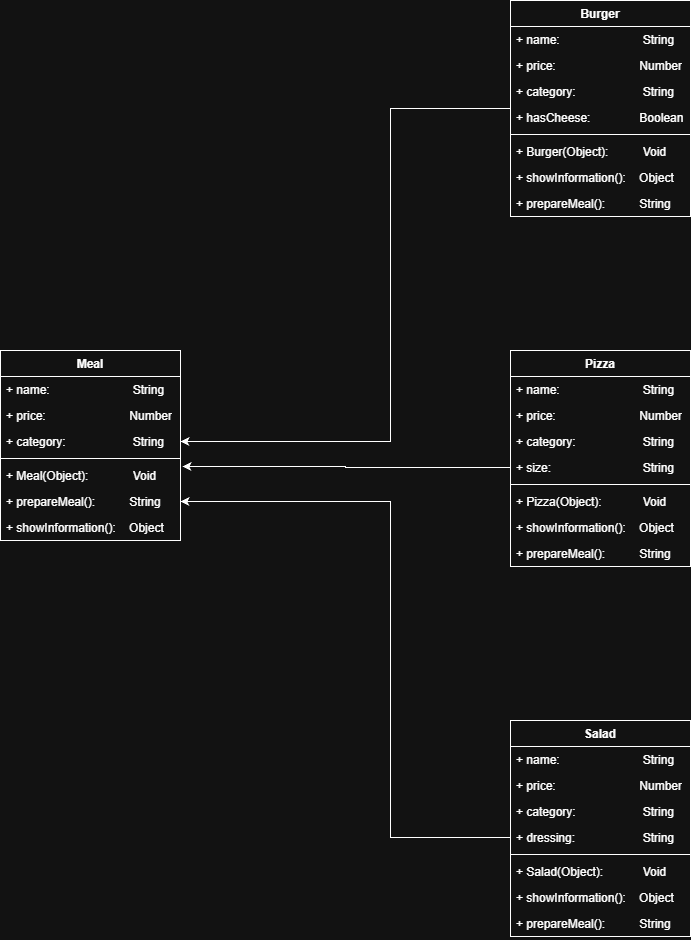

The diagram above was exported from draw.io. Its source (the exported page's mxGraphModel, read from the mxfile embedded in the PNG):
<mxGraphModel dx="748" dy="457" grid="1" gridSize="10" guides="1" tooltips="1" connect="1" arrows="1" fold="1" page="1" pageScale="1" pageWidth="850" pageHeight="1100" math="0" shadow="0">
  <root>
    <mxCell id="0" />
    <mxCell id="1" parent="0" />
    <mxCell id="X2e2YQsAprJej15sWGE5-1" parent="1" style="swimlane;fontStyle=1;align=center;verticalAlign=top;childLayout=stackLayout;horizontal=1;startSize=26;horizontalStack=0;resizeParent=1;resizeParentMax=0;resizeLast=0;collapsible=1;marginBottom=0;whiteSpace=wrap;html=1;" value="Meal" vertex="1">
      <mxGeometry height="190" width="180" x="130" y="350" as="geometry" />
    </mxCell>
    <mxCell id="X2e2YQsAprJej15sWGE5-2" parent="X2e2YQsAprJej15sWGE5-1" style="text;strokeColor=none;fillColor=none;align=left;verticalAlign=top;spacingLeft=4;spacingRight=4;overflow=hidden;rotatable=0;points=[[0,0.5],[1,0.5]];portConstraint=eastwest;whiteSpace=wrap;html=1;" value="+ name: &lt;span style=&quot;white-space: pre;&quot;&gt;&#09;&lt;/span&gt;&lt;span style=&quot;white-space: pre;&quot;&gt;&#09;&lt;/span&gt;&lt;span style=&quot;white-space: pre;&quot;&gt;&#09;&amp;nbsp;&lt;/span&gt;&amp;nbsp; &amp;nbsp; &amp;nbsp;String" vertex="1">
      <mxGeometry height="26" width="180" y="26" as="geometry" />
    </mxCell>
    <mxCell id="u9WsMU3R4TGZfhrt9hnx-1" parent="X2e2YQsAprJej15sWGE5-1" style="text;strokeColor=none;fillColor=none;align=left;verticalAlign=top;spacingLeft=4;spacingRight=4;overflow=hidden;rotatable=0;points=[[0,0.5],[1,0.5]];portConstraint=eastwest;whiteSpace=wrap;html=1;" value="+ price: &lt;span style=&quot;white-space: pre;&quot;&gt;&#09;&lt;/span&gt;&lt;span style=&quot;white-space: pre;&quot;&gt;&#09;&lt;/span&gt;&lt;span style=&quot;white-space: pre;&quot;&gt;&#09;&lt;/span&gt;&amp;nbsp; &amp;nbsp; &amp;nbsp;Number" vertex="1">
      <mxGeometry height="26" width="180" y="52" as="geometry" />
    </mxCell>
    <mxCell id="u9WsMU3R4TGZfhrt9hnx-2" parent="X2e2YQsAprJej15sWGE5-1" style="text;strokeColor=none;fillColor=none;align=left;verticalAlign=top;spacingLeft=4;spacingRight=4;overflow=hidden;rotatable=0;points=[[0,0.5],[1,0.5]];portConstraint=eastwest;whiteSpace=wrap;html=1;" value="+ category: &lt;span style=&quot;white-space: pre;&quot;&gt;&#09;&lt;span style=&quot;white-space: pre;&quot;&gt;&#09;&lt;/span&gt;      String&lt;/span&gt;" vertex="1">
      <mxGeometry height="26" width="180" y="78" as="geometry" />
    </mxCell>
    <mxCell id="X2e2YQsAprJej15sWGE5-3" parent="X2e2YQsAprJej15sWGE5-1" style="line;strokeWidth=1;fillColor=none;align=left;verticalAlign=middle;spacingTop=-1;spacingLeft=3;spacingRight=3;rotatable=0;labelPosition=right;points=[];portConstraint=eastwest;strokeColor=inherit;" value="" vertex="1">
      <mxGeometry height="8" width="180" y="104" as="geometry" />
    </mxCell>
    <mxCell id="X2e2YQsAprJej15sWGE5-4" parent="X2e2YQsAprJej15sWGE5-1" style="text;strokeColor=none;fillColor=none;align=left;verticalAlign=top;spacingLeft=4;spacingRight=4;overflow=hidden;rotatable=0;points=[[0,0.5],[1,0.5]];portConstraint=eastwest;whiteSpace=wrap;html=1;" value="+ Meal(Object): &lt;span style=&quot;white-space: pre;&quot;&gt;&#09;&lt;/span&gt;&amp;nbsp; &amp;nbsp; &amp;nbsp; Void" vertex="1">
      <mxGeometry height="26" width="180" y="112" as="geometry" />
    </mxCell>
    <mxCell id="u9WsMU3R4TGZfhrt9hnx-3" parent="X2e2YQsAprJej15sWGE5-1" style="text;strokeColor=none;fillColor=none;align=left;verticalAlign=top;spacingLeft=4;spacingRight=4;overflow=hidden;rotatable=0;points=[[0,0.5],[1,0.5]];portConstraint=eastwest;whiteSpace=wrap;html=1;" value="+ prepareMeal(): &lt;span style=&quot;white-space: pre;&quot;&gt;&#09;&lt;/span&gt;&amp;nbsp; &amp;nbsp; &amp;nbsp;String" vertex="1">
      <mxGeometry height="26" width="180" y="138" as="geometry" />
    </mxCell>
    <mxCell id="u9WsMU3R4TGZfhrt9hnx-4" parent="X2e2YQsAprJej15sWGE5-1" style="text;strokeColor=none;fillColor=none;align=left;verticalAlign=top;spacingLeft=4;spacingRight=4;overflow=hidden;rotatable=0;points=[[0,0.5],[1,0.5]];portConstraint=eastwest;whiteSpace=wrap;html=1;" value="+ showInformation():&amp;nbsp; &amp;nbsp; Object" vertex="1">
      <mxGeometry height="26" width="180" y="164" as="geometry" />
    </mxCell>
    <mxCell id="u9WsMU3R4TGZfhrt9hnx-40" edge="1" parent="1" source="u9WsMU3R4TGZfhrt9hnx-5" style="edgeStyle=orthogonalEdgeStyle;rounded=0;orthogonalLoop=1;jettySize=auto;html=1;entryX=1;entryY=0.5;entryDx=0;entryDy=0;" target="u9WsMU3R4TGZfhrt9hnx-2">
      <mxGeometry relative="1" as="geometry">
        <Array as="points">
          <mxPoint x="520" y="108" />
          <mxPoint x="520" y="441" />
        </Array>
      </mxGeometry>
    </mxCell>
    <mxCell id="u9WsMU3R4TGZfhrt9hnx-5" parent="1" style="swimlane;fontStyle=1;align=center;verticalAlign=top;childLayout=stackLayout;horizontal=1;startSize=26;horizontalStack=0;resizeParent=1;resizeParentMax=0;resizeLast=0;collapsible=1;marginBottom=0;whiteSpace=wrap;html=1;" value="Burger" vertex="1">
      <mxGeometry height="216" width="180" x="640" as="geometry" />
    </mxCell>
    <mxCell id="u9WsMU3R4TGZfhrt9hnx-6" parent="u9WsMU3R4TGZfhrt9hnx-5" style="text;strokeColor=none;fillColor=none;align=left;verticalAlign=top;spacingLeft=4;spacingRight=4;overflow=hidden;rotatable=0;points=[[0,0.5],[1,0.5]];portConstraint=eastwest;whiteSpace=wrap;html=1;" value="+ name: &lt;span style=&quot;white-space: pre;&quot;&gt;&#09;&lt;/span&gt;&lt;span style=&quot;white-space: pre;&quot;&gt;&#09;&lt;/span&gt;&lt;span style=&quot;white-space: pre;&quot;&gt;&#09;&amp;nbsp;&lt;/span&gt;&amp;nbsp; &amp;nbsp; &amp;nbsp;String" vertex="1">
      <mxGeometry height="26" width="180" y="26" as="geometry" />
    </mxCell>
    <mxCell id="u9WsMU3R4TGZfhrt9hnx-7" parent="u9WsMU3R4TGZfhrt9hnx-5" style="text;strokeColor=none;fillColor=none;align=left;verticalAlign=top;spacingLeft=4;spacingRight=4;overflow=hidden;rotatable=0;points=[[0,0.5],[1,0.5]];portConstraint=eastwest;whiteSpace=wrap;html=1;" value="+ price: &lt;span style=&quot;white-space: pre;&quot;&gt;&#09;&lt;/span&gt;&lt;span style=&quot;white-space: pre;&quot;&gt;&#09;&lt;/span&gt;&lt;span style=&quot;white-space: pre;&quot;&gt;&#09;&lt;/span&gt;&amp;nbsp; &amp;nbsp; &amp;nbsp;Number" vertex="1">
      <mxGeometry height="26" width="180" y="52" as="geometry" />
    </mxCell>
    <mxCell id="u9WsMU3R4TGZfhrt9hnx-8" parent="u9WsMU3R4TGZfhrt9hnx-5" style="text;strokeColor=none;fillColor=none;align=left;verticalAlign=top;spacingLeft=4;spacingRight=4;overflow=hidden;rotatable=0;points=[[0,0.5],[1,0.5]];portConstraint=eastwest;whiteSpace=wrap;html=1;" value="+ category:&amp;nbsp;&lt;span style=&quot;white-space: pre;&quot;&gt;&#09;&lt;span style=&quot;white-space: pre;&quot;&gt;&#09;&lt;/span&gt;      String&lt;/span&gt;" vertex="1">
      <mxGeometry height="26" width="180" y="78" as="geometry" />
    </mxCell>
    <mxCell id="u9WsMU3R4TGZfhrt9hnx-37" parent="u9WsMU3R4TGZfhrt9hnx-5" style="text;strokeColor=none;fillColor=none;align=left;verticalAlign=top;spacingLeft=4;spacingRight=4;overflow=hidden;rotatable=0;points=[[0,0.5],[1,0.5]];portConstraint=eastwest;whiteSpace=wrap;html=1;" value="+ hasCheese:&amp;nbsp;&lt;span style=&quot;white-space: pre;&quot;&gt;&#09;&lt;span style=&quot;white-space: pre;&quot;&gt;&#09;&lt;/span&gt;     &lt;/span&gt;Boolean" vertex="1">
      <mxGeometry height="26" width="180" y="104" as="geometry" />
    </mxCell>
    <mxCell id="u9WsMU3R4TGZfhrt9hnx-9" parent="u9WsMU3R4TGZfhrt9hnx-5" style="line;strokeWidth=1;fillColor=none;align=left;verticalAlign=middle;spacingTop=-1;spacingLeft=3;spacingRight=3;rotatable=0;labelPosition=right;points=[];portConstraint=eastwest;strokeColor=inherit;" value="" vertex="1">
      <mxGeometry height="8" width="180" y="130" as="geometry" />
    </mxCell>
    <mxCell id="u9WsMU3R4TGZfhrt9hnx-10" parent="u9WsMU3R4TGZfhrt9hnx-5" style="text;strokeColor=none;fillColor=none;align=left;verticalAlign=top;spacingLeft=4;spacingRight=4;overflow=hidden;rotatable=0;points=[[0,0.5],[1,0.5]];portConstraint=eastwest;whiteSpace=wrap;html=1;" value="+ Burger(Object): &lt;span style=&quot;white-space: pre;&quot;&gt;&#09;&lt;/span&gt;&amp;nbsp; &amp;nbsp; &amp;nbsp; Void" vertex="1">
      <mxGeometry height="26" width="180" y="138" as="geometry" />
    </mxCell>
    <mxCell id="u9WsMU3R4TGZfhrt9hnx-12" parent="u9WsMU3R4TGZfhrt9hnx-5" style="text;strokeColor=none;fillColor=none;align=left;verticalAlign=top;spacingLeft=4;spacingRight=4;overflow=hidden;rotatable=0;points=[[0,0.5],[1,0.5]];portConstraint=eastwest;whiteSpace=wrap;html=1;" value="+ showInformation():&amp;nbsp; &amp;nbsp; Object" vertex="1">
      <mxGeometry height="26" width="180" y="164" as="geometry" />
    </mxCell>
    <mxCell id="u9WsMU3R4TGZfhrt9hnx-11" parent="u9WsMU3R4TGZfhrt9hnx-5" style="text;strokeColor=none;fillColor=none;align=left;verticalAlign=top;spacingLeft=4;spacingRight=4;overflow=hidden;rotatable=0;points=[[0,0.5],[1,0.5]];portConstraint=eastwest;whiteSpace=wrap;html=1;" value="+ prepareMeal(): &lt;span style=&quot;white-space: pre;&quot;&gt;&#09;&lt;/span&gt;&amp;nbsp; &amp;nbsp; &amp;nbsp;String" vertex="1">
      <mxGeometry height="26" width="180" y="190" as="geometry" />
    </mxCell>
    <mxCell id="u9WsMU3R4TGZfhrt9hnx-13" parent="1" style="swimlane;fontStyle=1;align=center;verticalAlign=top;childLayout=stackLayout;horizontal=1;startSize=26;horizontalStack=0;resizeParent=1;resizeParentMax=0;resizeLast=0;collapsible=1;marginBottom=0;whiteSpace=wrap;html=1;" value="Pizza" vertex="1">
      <mxGeometry height="216" width="180" x="640" y="350" as="geometry" />
    </mxCell>
    <mxCell id="u9WsMU3R4TGZfhrt9hnx-14" parent="u9WsMU3R4TGZfhrt9hnx-13" style="text;strokeColor=none;fillColor=none;align=left;verticalAlign=top;spacingLeft=4;spacingRight=4;overflow=hidden;rotatable=0;points=[[0,0.5],[1,0.5]];portConstraint=eastwest;whiteSpace=wrap;html=1;" value="+ name: &lt;span style=&quot;white-space: pre;&quot;&gt;&#09;&lt;/span&gt;&lt;span style=&quot;white-space: pre;&quot;&gt;&#09;&lt;/span&gt;&lt;span style=&quot;white-space: pre;&quot;&gt;&#09;&amp;nbsp;&lt;/span&gt;&amp;nbsp; &amp;nbsp; &amp;nbsp;String" vertex="1">
      <mxGeometry height="26" width="180" y="26" as="geometry" />
    </mxCell>
    <mxCell id="u9WsMU3R4TGZfhrt9hnx-15" parent="u9WsMU3R4TGZfhrt9hnx-13" style="text;strokeColor=none;fillColor=none;align=left;verticalAlign=top;spacingLeft=4;spacingRight=4;overflow=hidden;rotatable=0;points=[[0,0.5],[1,0.5]];portConstraint=eastwest;whiteSpace=wrap;html=1;" value="+ price: &lt;span style=&quot;white-space: pre;&quot;&gt;&#09;&lt;/span&gt;&lt;span style=&quot;white-space: pre;&quot;&gt;&#09;&lt;/span&gt;&lt;span style=&quot;white-space: pre;&quot;&gt;&#09;&lt;/span&gt;&amp;nbsp; &amp;nbsp; &amp;nbsp;Number" vertex="1">
      <mxGeometry height="26" width="180" y="52" as="geometry" />
    </mxCell>
    <mxCell id="u9WsMU3R4TGZfhrt9hnx-16" parent="u9WsMU3R4TGZfhrt9hnx-13" style="text;strokeColor=none;fillColor=none;align=left;verticalAlign=top;spacingLeft=4;spacingRight=4;overflow=hidden;rotatable=0;points=[[0,0.5],[1,0.5]];portConstraint=eastwest;whiteSpace=wrap;html=1;" value="+ category: &lt;span style=&quot;white-space: pre;&quot;&gt;&#09;&lt;span style=&quot;white-space: pre;&quot;&gt;&#09;&lt;/span&gt;      String&lt;/span&gt;" vertex="1">
      <mxGeometry height="26" width="180" y="78" as="geometry" />
    </mxCell>
    <mxCell id="u9WsMU3R4TGZfhrt9hnx-38" parent="u9WsMU3R4TGZfhrt9hnx-13" style="text;strokeColor=none;fillColor=none;align=left;verticalAlign=top;spacingLeft=4;spacingRight=4;overflow=hidden;rotatable=0;points=[[0,0.5],[1,0.5]];portConstraint=eastwest;whiteSpace=wrap;html=1;" value="+ size: &lt;span style=&quot;white-space: pre;&quot;&gt;&#09;&lt;span style=&quot;white-space: pre;&quot;&gt;&#09;&lt;/span&gt;      &lt;span style=&quot;white-space: pre;&quot;&gt;&#09;&lt;/span&gt;      String&lt;/span&gt;" vertex="1">
      <mxGeometry height="26" width="180" y="104" as="geometry" />
    </mxCell>
    <mxCell id="u9WsMU3R4TGZfhrt9hnx-17" parent="u9WsMU3R4TGZfhrt9hnx-13" style="line;strokeWidth=1;fillColor=none;align=left;verticalAlign=middle;spacingTop=-1;spacingLeft=3;spacingRight=3;rotatable=0;labelPosition=right;points=[];portConstraint=eastwest;strokeColor=inherit;" value="" vertex="1">
      <mxGeometry height="8" width="180" y="130" as="geometry" />
    </mxCell>
    <mxCell id="u9WsMU3R4TGZfhrt9hnx-18" parent="u9WsMU3R4TGZfhrt9hnx-13" style="text;strokeColor=none;fillColor=none;align=left;verticalAlign=top;spacingLeft=4;spacingRight=4;overflow=hidden;rotatable=0;points=[[0,0.5],[1,0.5]];portConstraint=eastwest;whiteSpace=wrap;html=1;" value="+ Pizza(Object): &lt;span style=&quot;white-space: pre;&quot;&gt;&#09;&lt;/span&gt;&amp;nbsp; &amp;nbsp; &amp;nbsp; Void" vertex="1">
      <mxGeometry height="26" width="180" y="138" as="geometry" />
    </mxCell>
    <mxCell id="u9WsMU3R4TGZfhrt9hnx-20" parent="u9WsMU3R4TGZfhrt9hnx-13" style="text;strokeColor=none;fillColor=none;align=left;verticalAlign=top;spacingLeft=4;spacingRight=4;overflow=hidden;rotatable=0;points=[[0,0.5],[1,0.5]];portConstraint=eastwest;whiteSpace=wrap;html=1;" value="+ showInformation():&amp;nbsp; &amp;nbsp; Object" vertex="1">
      <mxGeometry height="26" width="180" y="164" as="geometry" />
    </mxCell>
    <mxCell id="u9WsMU3R4TGZfhrt9hnx-19" parent="u9WsMU3R4TGZfhrt9hnx-13" style="text;strokeColor=none;fillColor=none;align=left;verticalAlign=top;spacingLeft=4;spacingRight=4;overflow=hidden;rotatable=0;points=[[0,0.5],[1,0.5]];portConstraint=eastwest;whiteSpace=wrap;html=1;" value="+ prepareMeal(): &lt;span style=&quot;white-space: pre;&quot;&gt;&#09;&lt;/span&gt;&amp;nbsp; &amp;nbsp; &amp;nbsp;String" vertex="1">
      <mxGeometry height="26" width="180" y="190" as="geometry" />
    </mxCell>
    <mxCell id="u9WsMU3R4TGZfhrt9hnx-21" parent="1" style="swimlane;fontStyle=1;align=center;verticalAlign=top;childLayout=stackLayout;horizontal=1;startSize=26;horizontalStack=0;resizeParent=1;resizeParentMax=0;resizeLast=0;collapsible=1;marginBottom=0;whiteSpace=wrap;html=1;" value="Salad" vertex="1">
      <mxGeometry height="216" width="180" x="640" y="720" as="geometry" />
    </mxCell>
    <mxCell id="u9WsMU3R4TGZfhrt9hnx-22" parent="u9WsMU3R4TGZfhrt9hnx-21" style="text;strokeColor=none;fillColor=none;align=left;verticalAlign=top;spacingLeft=4;spacingRight=4;overflow=hidden;rotatable=0;points=[[0,0.5],[1,0.5]];portConstraint=eastwest;whiteSpace=wrap;html=1;" value="+ name: &lt;span style=&quot;white-space: pre;&quot;&gt;&#09;&lt;/span&gt;&lt;span style=&quot;white-space: pre;&quot;&gt;&#09;&lt;/span&gt;&lt;span style=&quot;white-space: pre;&quot;&gt;&#09;&amp;nbsp;&lt;/span&gt;&amp;nbsp; &amp;nbsp; &amp;nbsp;String" vertex="1">
      <mxGeometry height="26" width="180" y="26" as="geometry" />
    </mxCell>
    <mxCell id="u9WsMU3R4TGZfhrt9hnx-23" parent="u9WsMU3R4TGZfhrt9hnx-21" style="text;strokeColor=none;fillColor=none;align=left;verticalAlign=top;spacingLeft=4;spacingRight=4;overflow=hidden;rotatable=0;points=[[0,0.5],[1,0.5]];portConstraint=eastwest;whiteSpace=wrap;html=1;" value="+ price: &lt;span style=&quot;white-space: pre;&quot;&gt;&#09;&lt;/span&gt;&lt;span style=&quot;white-space: pre;&quot;&gt;&#09;&lt;/span&gt;&lt;span style=&quot;white-space: pre;&quot;&gt;&#09;&lt;/span&gt;&amp;nbsp; &amp;nbsp; &amp;nbsp;Number" vertex="1">
      <mxGeometry height="26" width="180" y="52" as="geometry" />
    </mxCell>
    <mxCell id="u9WsMU3R4TGZfhrt9hnx-24" parent="u9WsMU3R4TGZfhrt9hnx-21" style="text;strokeColor=none;fillColor=none;align=left;verticalAlign=top;spacingLeft=4;spacingRight=4;overflow=hidden;rotatable=0;points=[[0,0.5],[1,0.5]];portConstraint=eastwest;whiteSpace=wrap;html=1;" value="+ category: &lt;span style=&quot;white-space: pre;&quot;&gt;&#09;&lt;span style=&quot;white-space: pre;&quot;&gt;&#09;&lt;/span&gt;      String&lt;/span&gt;" vertex="1">
      <mxGeometry height="26" width="180" y="78" as="geometry" />
    </mxCell>
    <mxCell id="u9WsMU3R4TGZfhrt9hnx-39" parent="u9WsMU3R4TGZfhrt9hnx-21" style="text;strokeColor=none;fillColor=none;align=left;verticalAlign=top;spacingLeft=4;spacingRight=4;overflow=hidden;rotatable=0;points=[[0,0.5],[1,0.5]];portConstraint=eastwest;whiteSpace=wrap;html=1;" value="+ dressing: &lt;span style=&quot;white-space: pre;&quot;&gt;&#09;&lt;span style=&quot;white-space: pre;&quot;&gt;&#09;&lt;/span&gt;      String&lt;/span&gt;" vertex="1">
      <mxGeometry height="26" width="180" y="104" as="geometry" />
    </mxCell>
    <mxCell id="u9WsMU3R4TGZfhrt9hnx-25" parent="u9WsMU3R4TGZfhrt9hnx-21" style="line;strokeWidth=1;fillColor=none;align=left;verticalAlign=middle;spacingTop=-1;spacingLeft=3;spacingRight=3;rotatable=0;labelPosition=right;points=[];portConstraint=eastwest;strokeColor=inherit;" value="" vertex="1">
      <mxGeometry height="8" width="180" y="130" as="geometry" />
    </mxCell>
    <mxCell id="u9WsMU3R4TGZfhrt9hnx-26" parent="u9WsMU3R4TGZfhrt9hnx-21" style="text;strokeColor=none;fillColor=none;align=left;verticalAlign=top;spacingLeft=4;spacingRight=4;overflow=hidden;rotatable=0;points=[[0,0.5],[1,0.5]];portConstraint=eastwest;whiteSpace=wrap;html=1;" value="+ Salad(Object): &lt;span style=&quot;white-space: pre;&quot;&gt;&#09;&lt;/span&gt;&amp;nbsp; &amp;nbsp; &amp;nbsp; Void" vertex="1">
      <mxGeometry height="26" width="180" y="138" as="geometry" />
    </mxCell>
    <mxCell id="u9WsMU3R4TGZfhrt9hnx-28" parent="u9WsMU3R4TGZfhrt9hnx-21" style="text;strokeColor=none;fillColor=none;align=left;verticalAlign=top;spacingLeft=4;spacingRight=4;overflow=hidden;rotatable=0;points=[[0,0.5],[1,0.5]];portConstraint=eastwest;whiteSpace=wrap;html=1;" value="+ showInformation():&amp;nbsp; &amp;nbsp; Object" vertex="1">
      <mxGeometry height="26" width="180" y="164" as="geometry" />
    </mxCell>
    <mxCell id="u9WsMU3R4TGZfhrt9hnx-27" parent="u9WsMU3R4TGZfhrt9hnx-21" style="text;strokeColor=none;fillColor=none;align=left;verticalAlign=top;spacingLeft=4;spacingRight=4;overflow=hidden;rotatable=0;points=[[0,0.5],[1,0.5]];portConstraint=eastwest;whiteSpace=wrap;html=1;" value="+ prepareMeal(): &lt;span style=&quot;white-space: pre;&quot;&gt;&#09;&lt;/span&gt;&amp;nbsp; &amp;nbsp; &amp;nbsp;String" vertex="1">
      <mxGeometry height="26" width="180" y="190" as="geometry" />
    </mxCell>
    <mxCell id="u9WsMU3R4TGZfhrt9hnx-41" edge="1" parent="1" source="u9WsMU3R4TGZfhrt9hnx-38" style="edgeStyle=orthogonalEdgeStyle;rounded=0;orthogonalLoop=1;jettySize=auto;html=1;entryX=1.011;entryY=0.154;entryDx=0;entryDy=0;entryPerimeter=0;" target="X2e2YQsAprJej15sWGE5-4">
      <mxGeometry relative="1" as="geometry">
        <mxPoint x="320" y="467" as="targetPoint" />
      </mxGeometry>
    </mxCell>
    <mxCell id="u9WsMU3R4TGZfhrt9hnx-42" edge="1" parent="1" source="u9WsMU3R4TGZfhrt9hnx-39" style="edgeStyle=orthogonalEdgeStyle;rounded=0;orthogonalLoop=1;jettySize=auto;html=1;entryX=1;entryY=0.5;entryDx=0;entryDy=0;" target="u9WsMU3R4TGZfhrt9hnx-3">
      <mxGeometry relative="1" as="geometry">
        <Array as="points">
          <mxPoint x="520" y="837" />
          <mxPoint x="520" y="501" />
        </Array>
      </mxGeometry>
    </mxCell>
  </root>
</mxGraphModel>